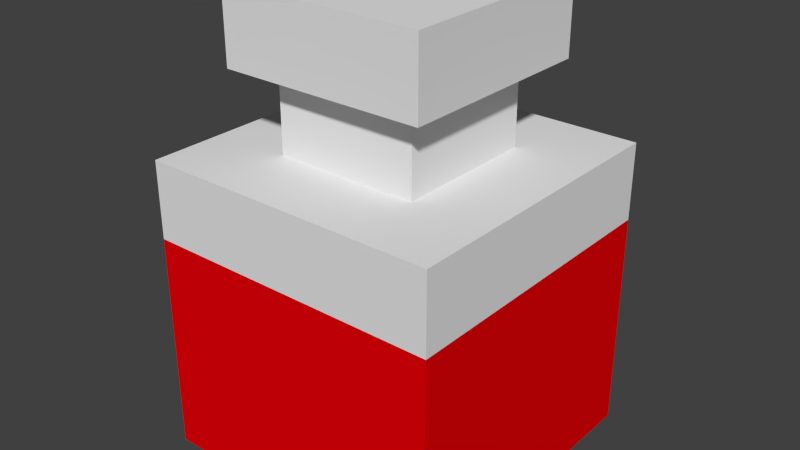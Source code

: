 # Source: LowPoly_Potion.blend  (saved by Blender 2.76.0; exported with 4.5.12 LTS)
import bpy
from mathutils import Matrix  # noqa: F401  (used for matrix-valued properties, if any)

bpy.ops.wm.read_factory_settings(use_empty=True)
scene = bpy.context.scene
scene.name = 'Scene'

# ---- collections
col_collection_1 = bpy.data.collections.new('Collection 1'); scene.collection.children.link(col_collection_1)

# ---- materials (node trees are filled in below, after node groups)
mat_glass = bpy.data.materials.new('glass')
mat_glass.alpha_threshold = 0.0
mat_glass.use_transparent_shadow = False
mat_glass.roughness = 0.5
mat_glass.line_color = (0.0, 0.0, 0.0, 1.0)
mat_potion = bpy.data.materials.new('potion')
mat_potion.alpha_threshold = 0.0
mat_potion.use_transparent_shadow = False
mat_potion.diffuse_color = (0.8, 0.0, 0.002257, 1.0)
mat_potion.roughness = 0.5

# ---- material node trees

# ---- world
world_world = bpy.data.worlds.new('World'); scene.world = world_world
world_world.color = (0.05088, 0.05088, 0.05088)
world_world.use_sun_shadow = False
world_world.sun_shadow_jitter_overblur = 0.0
world_world.cycles.sampling_method = 'MANUAL'
world_world.cycles.sample_map_resolution = 256

# ---- meshes
me_cube = bpy.data.meshes.new('Cube')
me_cube.from_pydata([(1.0, 1.0, -1.0), (1.0, -1.0, -1.0), (-1.0, -1.0, -1.0), (-1.0, 1.0, -1.0), (1.0, 1.0, 1.0), (1.0, -1.0, 1.0), (-1.0, -1.0, 1.0), (-1.0, 1.0, 1.0), (1.0, 1.0, 0.4858), (1.0, -1.0, 0.4858), (-1.0, -1.0, 0.4858), (-1.0, 1.0, 0.4858), (0.4827, 0.4827, 1.0), (0.4827, -0.4827, 1.0), (-0.4827, 0.4827, 1.0), (-0.4827, -0.4827, 1.0), (0.4827, 0.4827, 1.537), (0.4827, -0.4827, 1.537), (-0.4827, 0.4827, 1.537), (-0.4827, -0.4827, 1.537), (0.683, 0.683, 1.537), (0.683, -0.683, 1.537), (-0.683, 0.683, 1.537), (-0.683, -0.683, 1.537), (0.683, 0.683, 2.028), (0.683, -0.683, 2.028), (-0.683, 0.683, 2.028), (-0.683, -0.683, 2.028), (0.3165, 0.3165, 2.028), (0.3165, -0.3165, 2.028), (-0.3165, 0.3165, 2.028), (-0.3165, -0.3165, 2.028), (0.3165, 0.3165, 1.829), (0.3165, -0.3165, 1.829), (-0.3165, 0.3165, 1.829), (-0.3165, -0.3165, 1.829)], [], [(0, 1, 2, 3), (6, 5, 13, 15), (8, 4, 5, 9), (9, 5, 6, 10), (10, 6, 7, 11), (8, 0, 3, 11), (4, 8, 11, 7), (2, 10, 11, 3), (1, 9, 10, 2), (0, 8, 9, 1), (14, 15, 19, 18), (5, 4, 12, 13), (7, 6, 15, 14), (4, 7, 14, 12), (19, 17, 21, 23), (12, 14, 18, 16), (15, 13, 17, 19), (13, 12, 16, 17), (22, 23, 27, 26), (17, 16, 20, 21), (18, 19, 23, 22), (16, 18, 22, 20), (24, 26, 30, 28), (20, 22, 26, 24), (23, 21, 25, 27), (21, 20, 24, 25), (31, 29, 33, 35), (27, 25, 29, 31), (25, 24, 28, 29), (26, 27, 31, 30), (32, 34, 35, 33), (29, 28, 32, 33), (30, 31, 35, 34), (28, 30, 34, 32)])
me_cube.polygons.foreach_set('material_index', [1, 0, 0, 0, 0, 1, 0, 1, 1, 1, 0, 0, 0, 0, 0, 0, 0, 0, 0, 0, 0, 0, 0, 0, 0, 0, 0, 0, 0, 0, 0, 0, 0, 0])
_uv = me_cube.uv_layers.new(name='UVMap')
_uv.uv.foreach_set('vector', [0.02298, 0.6305, 0.2783, 0.6305, 0.2783, 0.8879, 0.02298, 0.8879, 0.6256, 0.2805, 0.6256, 0.02316, 0.6916, 0.08973, 0.6916, 0.214, 0.5796, 0.518, 0.5796, 0.5842, 0.3243, 0.5842, 0.3243, 0.518, 0.3243, 0.08933, 0.3243, 0.02316, 0.5796, 0.02316, 0.5796, 0.08933, 0.08863, 0.2805, 0.02298, 0.2805, 0.02298, 0.02316, 0.08863, 0.02316, 0.08863, 0.3268, 0.2783, 0.3268, 0.2783, 0.5842, 0.08863, 0.5842, 0.02298, 0.3268, 0.08863, 0.3268, 0.08863, 0.5842, 0.02298, 0.5842, 0.2783, 0.2805, 0.08863, 0.2805, 0.08863, 0.02316, 0.2783, 0.02316, 0.3243, 0.2805, 0.3243, 0.08933, 0.5796, 0.08933, 0.5796, 0.2805, 0.5796, 0.3268, 0.5796, 0.518, 0.3243, 0.518, 0.3243, 0.3268, 0.3929, 0.8526, 0.3929, 0.9768, 0.3243, 0.9768, 0.3243, 0.8526, 0.6256, 0.02316, 0.8809, 0.02316, 0.8149, 0.08973, 0.6916, 0.08973, 0.8809, 0.2805, 0.6256, 0.2805, 0.6916, 0.214, 0.8149, 0.214, 0.8809, 0.02316, 0.8809, 0.2805, 0.8149, 0.214, 0.8149, 0.08973, 0.7744, 0.4768, 0.7744, 0.3526, 0.8, 0.3268, 0.8, 0.5026, 0.7402, 0.8953, 0.7402, 0.771, 0.8088, 0.771, 0.8088, 0.8953, 0.8547, 0.8953, 0.8547, 0.771, 0.9233, 0.771, 0.9233, 0.8953, 0.6942, 0.771, 0.6942, 0.8953, 0.6256, 0.8953, 0.6256, 0.771, 0.9056, 0.5489, 0.9056, 0.7247, 0.8429, 0.7247, 0.8429, 0.5489, 0.7744, 0.3526, 0.6512, 0.3526, 0.6256, 0.3268, 0.8, 0.3268, 0.6512, 0.4768, 0.7744, 0.4768, 0.8, 0.5026, 0.6256, 0.5026, 0.6512, 0.3526, 0.6512, 0.4768, 0.6256, 0.5026, 0.6256, 0.3268, 0.4987, 0.6305, 0.4987, 0.8063, 0.4519, 0.7591, 0.4519, 0.6777, 0.6256, 0.7247, 0.6256, 0.5489, 0.6883, 0.5489, 0.6883, 0.7247, 0.9086, 0.3268, 0.9086, 0.5026, 0.846, 0.5026, 0.846, 0.3268, 0.7969, 0.5489, 0.7969, 0.7247, 0.7342, 0.7247, 0.7342, 0.5489, 0.9269, 0.2324, 0.9269, 0.1509, 0.9524, 0.1509, 0.9524, 0.2324, 0.3243, 0.8063, 0.3243, 0.6305, 0.3711, 0.6777, 0.3711, 0.7591, 0.3243, 0.6305, 0.4987, 0.6305, 0.4519, 0.6777, 0.3711, 0.6777, 0.4987, 0.8063, 0.3243, 0.8063, 0.3711, 0.7591, 0.4519, 0.7591, 0.5197, 0.8526, 0.5197, 0.9341, 0.4389, 0.9341, 0.4389, 0.8526, 0.9515, 0.6304, 0.9515, 0.5489, 0.977, 0.5489, 0.977, 0.6304, 0.5447, 0.712, 0.5447, 0.6305, 0.5702, 0.6305, 0.5702, 0.712, 0.9269, 0.1046, 0.9269, 0.02316, 0.9524, 0.02316, 0.9524, 0.1046])
me_cube.materials.append(mat_glass)
me_cube.materials.append(mat_potion)
me_cube.use_remesh_preserve_volume = False
me_cube.use_remesh_preserve_attributes = False
me_cube.use_mirror_vertex_groups = False
me_cube.update()

# ---- objects
ob_bottle = bpy.data.objects.new('Bottle', me_cube)

# ---- transforms, parenting, visibility, modifiers, constraints
ob_bottle.location = (0.0, 0.0, 0.0)
ob_bottle.lock_rotations_4d = False
ob_bottle.empty_display_type = 'ARROWS'
ob_bottle.lineart.crease_threshold = 0.0

# ---- collection membership
col_collection_1.objects.link(ob_bottle)

# ---- scene / render settings (as saved in the file)
scene.frame_start = 1; scene.frame_end = 250; scene.frame_set(1)
scene.render.engine = 'BLENDER_EEVEE_NEXT'
scene.render.resolution_percentage = 50
scene.render.dither_intensity = 0.0
scene.cycles.use_denoising = False
scene.cycles.samples = 10
scene.cycles.sampling_pattern = 'TABULATED_SOBOL'
scene.cycles.light_sampling_threshold = 0.0
scene.cycles.use_adaptive_sampling = False
scene.cycles.use_light_tree = False
scene.cycles.blur_glossy = 0.0
scene.cycles.pixel_filter_type = 'GAUSSIAN'
scene.cycles.sample_clamp_indirect = 0.0
scene.view_settings.view_transform = 'Standard'
bpy.context.view_layer.update()

# ---- added for rendering (the .blend has no active camera and no usable light): camera, sun
cam_auto = bpy.data.cameras.new('AutoCamera')
cam_auto.lens = 50.0
cam_auto.sensor_width = 36.0
cam_auto.clip_end = 1000.0
ob_auto_camera = bpy.data.objects.new('AutoCamera', cam_auto)
scene.collection.objects.link(ob_auto_camera)
ob_auto_camera.location = (3.83389, -4.60067, 3.58126)
ob_auto_camera.rotation_euler = (1.09748, -7.21219e-08, 0.694738)
scene.camera = ob_auto_camera
light_auto_sun = bpy.data.lights.new('AutoSun', 'SUN')
light_auto_sun.energy = 3.0
light_auto_sun.angle = 0.0523599
ob_auto_sun = bpy.data.objects.new('AutoSun', light_auto_sun)
scene.collection.objects.link(ob_auto_sun)
ob_auto_sun.rotation_euler = (0.872665, 0.174533, 0.523599)
bpy.context.view_layer.update()
